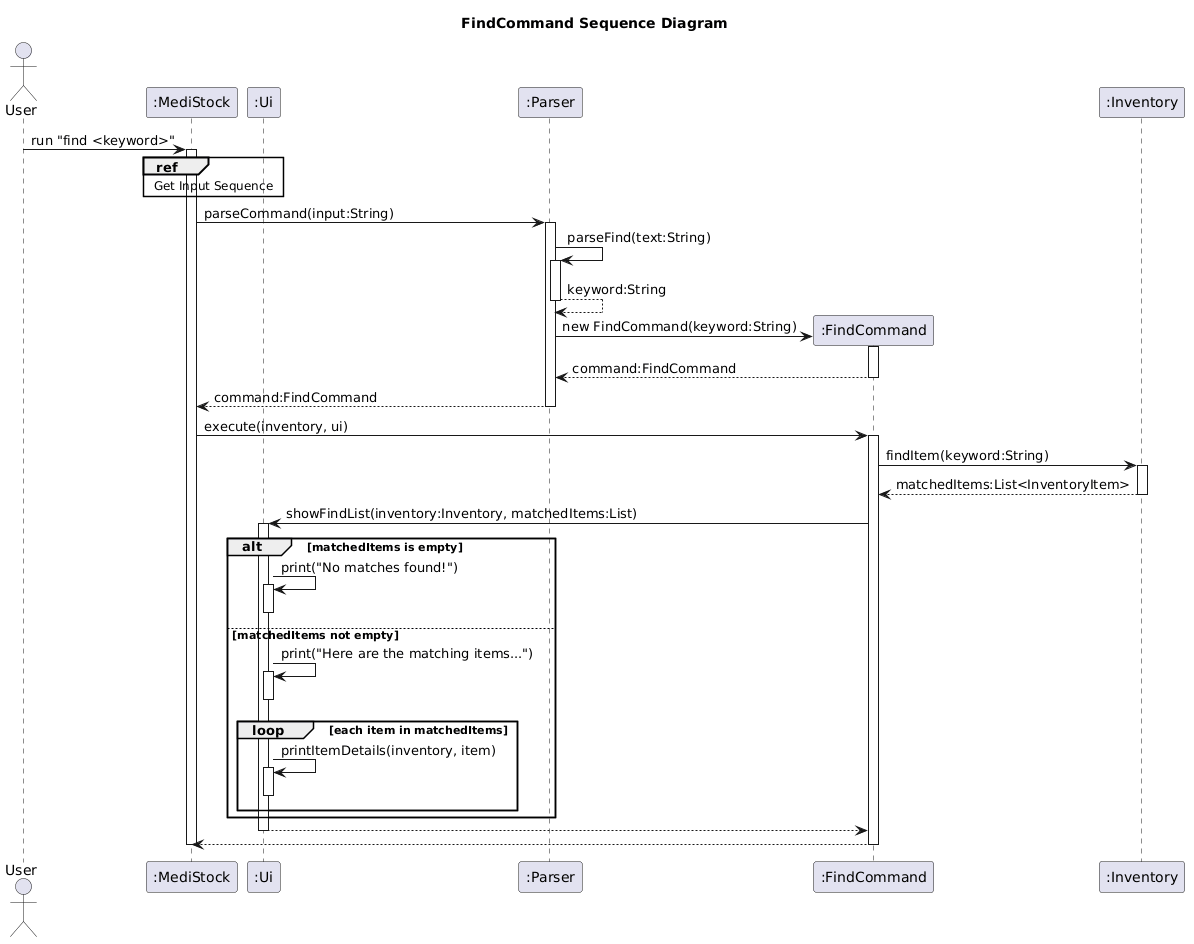

The diagram above was rendered by PlantUML. Its source (embedded in the PNG):
@startuml
title FindCommand Sequence Diagram

actor User
participant ":MediStock" as App
participant ":Ui" as Ui
participant ":Parser" as Parser
participant ":FindCommand" as FindCommand
participant ":Inventory" as Inventory

User -> App : run "find <keyword>"
activate App
ref over App, Ui
    Get Input Sequence
end

App -> Parser : parseCommand(input:String)
activate Parser

Parser -> Parser : parseFind(text:String)
activate Parser
Parser --> Parser : keyword:String
deactivate Parser

create FindCommand
Parser -> FindCommand : new FindCommand(keyword:String)
activate FindCommand
FindCommand --> Parser : command:FindCommand
deactivate FindCommand

Parser --> App : command:FindCommand
deactivate Parser

App -> FindCommand : execute(inventory, ui)
activate FindCommand

FindCommand -> Inventory : findItem(keyword:String)
activate Inventory
Inventory --> FindCommand : matchedItems:List<InventoryItem>
deactivate Inventory

FindCommand -> Ui : showFindList(inventory:Inventory, matchedItems:List)
activate Ui

alt matchedItems is empty
    Ui -> Ui : print("No matches found!")
    activate Ui
    deactivate Ui
else matchedItems not empty
    Ui -> Ui : print("Here are the matching items...")
    activate Ui
    deactivate Ui

    loop each item in matchedItems
        Ui -> Ui : printItemDetails(inventory, item)
        activate Ui
        deactivate Ui
    end
end

Ui --> FindCommand
deactivate Ui

FindCommand --> App
deactivate FindCommand

deactivate App
@enduml